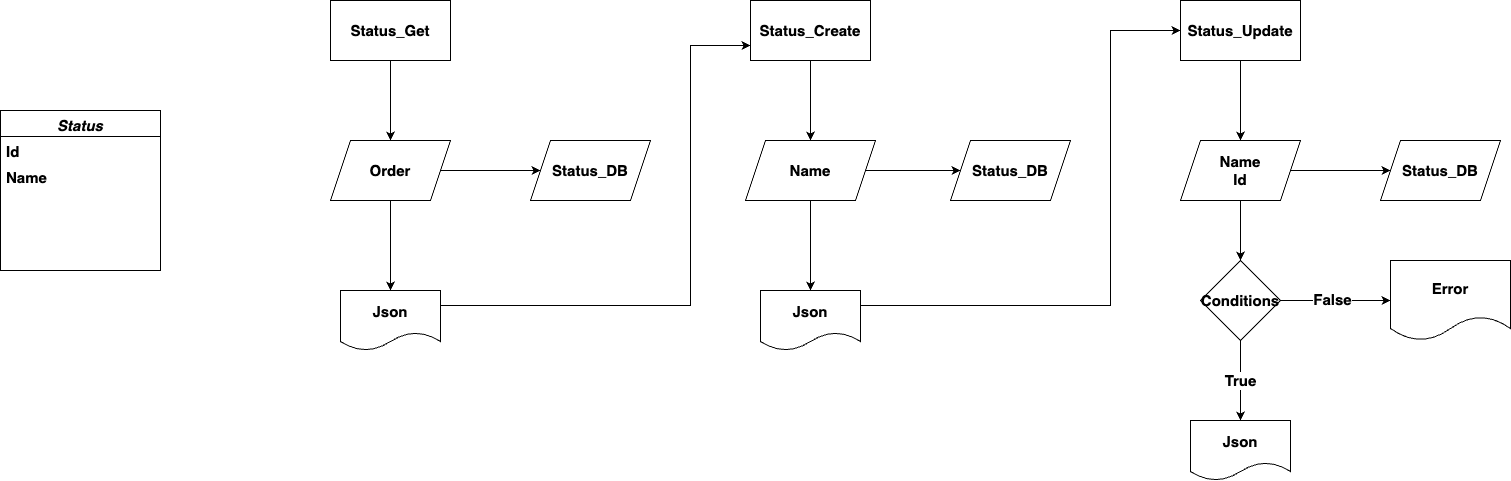

The diagram above was exported from draw.io. Its source (the exported page's mxGraphModel, read from the mxfile embedded in the PNG):
<mxGraphModel dx="2547" dy="6" grid="1" gridSize="10" guides="1" tooltips="1" connect="1" arrows="1" fold="1" page="1" pageScale="1" pageWidth="827" pageHeight="1169" math="0" shadow="0">
  <root>
    <mxCell id="0" />
    <mxCell id="1" parent="0" />
    <mxCell id="VcfidJ3tae2YTxu_TXME-1" value="Status_Get" style="rounded=0;whiteSpace=wrap;html=1;fontStyle=1;fontSize=15;" vertex="1" parent="1">
      <mxGeometry x="-250" y="1460" width="120" height="60" as="geometry" />
    </mxCell>
    <mxCell id="VcfidJ3tae2YTxu_TXME-2" value="Order" style="shape=parallelogram;perimeter=parallelogramPerimeter;whiteSpace=wrap;html=1;fixedSize=1;fontStyle=1;fontSize=15;" vertex="1" parent="1">
      <mxGeometry x="-250" y="1600" width="120" height="60" as="geometry" />
    </mxCell>
    <mxCell id="VcfidJ3tae2YTxu_TXME-3" value="Status_DB" style="shape=parallelogram;perimeter=parallelogramPerimeter;whiteSpace=wrap;html=1;fixedSize=1;fontStyle=1;fontSize=15;" vertex="1" parent="1">
      <mxGeometry x="-50" y="1600" width="120" height="60" as="geometry" />
    </mxCell>
    <mxCell id="VcfidJ3tae2YTxu_TXME-4" value="" style="endArrow=classic;html=1;rounded=0;exitX=1;exitY=0.5;exitDx=0;exitDy=0;entryX=0;entryY=0.5;entryDx=0;entryDy=0;fontStyle=1;fontSize=15;" edge="1" parent="1" source="VcfidJ3tae2YTxu_TXME-2" target="VcfidJ3tae2YTxu_TXME-3">
      <mxGeometry width="50" height="50" relative="1" as="geometry">
        <mxPoint x="160" y="1710" as="sourcePoint" />
        <mxPoint x="210" y="1660" as="targetPoint" />
      </mxGeometry>
    </mxCell>
    <mxCell id="VcfidJ3tae2YTxu_TXME-5" style="edgeStyle=orthogonalEdgeStyle;rounded=0;orthogonalLoop=1;jettySize=auto;html=1;exitX=1;exitY=0.25;exitDx=0;exitDy=0;entryX=0;entryY=0.75;entryDx=0;entryDy=0;fontStyle=1;fontSize=15;" edge="1" parent="1" source="VcfidJ3tae2YTxu_TXME-6" target="VcfidJ3tae2YTxu_TXME-9">
      <mxGeometry relative="1" as="geometry">
        <Array as="points">
          <mxPoint x="110" y="1765" />
          <mxPoint x="110" y="1505" />
        </Array>
      </mxGeometry>
    </mxCell>
    <mxCell id="VcfidJ3tae2YTxu_TXME-6" value="Json" style="shape=document;whiteSpace=wrap;html=1;boundedLbl=1;fontStyle=1;fontSize=15;" vertex="1" parent="1">
      <mxGeometry x="-240" y="1750" width="100" height="60" as="geometry" />
    </mxCell>
    <mxCell id="VcfidJ3tae2YTxu_TXME-7" value="" style="endArrow=classic;html=1;rounded=0;exitX=0.5;exitY=1;exitDx=0;exitDy=0;entryX=0.5;entryY=0;entryDx=0;entryDy=0;fontStyle=1;fontSize=15;" edge="1" parent="1" source="VcfidJ3tae2YTxu_TXME-2" target="VcfidJ3tae2YTxu_TXME-6">
      <mxGeometry width="50" height="50" relative="1" as="geometry">
        <mxPoint x="160" y="1710" as="sourcePoint" />
        <mxPoint x="210" y="1660" as="targetPoint" />
      </mxGeometry>
    </mxCell>
    <mxCell id="VcfidJ3tae2YTxu_TXME-8" value="" style="endArrow=classic;html=1;rounded=0;exitX=0.5;exitY=1;exitDx=0;exitDy=0;entryX=0.5;entryY=0;entryDx=0;entryDy=0;fontStyle=1;fontSize=15;" edge="1" parent="1" source="VcfidJ3tae2YTxu_TXME-1" target="VcfidJ3tae2YTxu_TXME-2">
      <mxGeometry width="50" height="50" relative="1" as="geometry">
        <mxPoint y="1570" as="sourcePoint" />
        <mxPoint x="50" y="1520" as="targetPoint" />
      </mxGeometry>
    </mxCell>
    <mxCell id="VcfidJ3tae2YTxu_TXME-9" value="Status_Create" style="rounded=0;whiteSpace=wrap;html=1;fontStyle=1;fontSize=15;" vertex="1" parent="1">
      <mxGeometry x="170" y="1460" width="120" height="60" as="geometry" />
    </mxCell>
    <mxCell id="VcfidJ3tae2YTxu_TXME-10" value="Name" style="shape=parallelogram;perimeter=parallelogramPerimeter;whiteSpace=wrap;html=1;fixedSize=1;fontStyle=1;fontSize=15;" vertex="1" parent="1">
      <mxGeometry x="165" y="1600" width="130" height="60" as="geometry" />
    </mxCell>
    <mxCell id="VcfidJ3tae2YTxu_TXME-11" value="Status_DB" style="shape=parallelogram;perimeter=parallelogramPerimeter;whiteSpace=wrap;html=1;fixedSize=1;fontStyle=1;fontSize=15;" vertex="1" parent="1">
      <mxGeometry x="370" y="1600" width="120" height="60" as="geometry" />
    </mxCell>
    <mxCell id="VcfidJ3tae2YTxu_TXME-12" value="" style="endArrow=classic;html=1;rounded=0;exitX=1;exitY=0.5;exitDx=0;exitDy=0;entryX=0;entryY=0.5;entryDx=0;entryDy=0;fontStyle=1;fontSize=15;" edge="1" parent="1" source="VcfidJ3tae2YTxu_TXME-10" target="VcfidJ3tae2YTxu_TXME-11">
      <mxGeometry width="50" height="50" relative="1" as="geometry">
        <mxPoint x="580" y="1710" as="sourcePoint" />
        <mxPoint x="630" y="1660" as="targetPoint" />
      </mxGeometry>
    </mxCell>
    <mxCell id="VcfidJ3tae2YTxu_TXME-13" style="edgeStyle=orthogonalEdgeStyle;rounded=0;orthogonalLoop=1;jettySize=auto;html=1;exitX=1;exitY=0.25;exitDx=0;exitDy=0;entryX=0;entryY=0.5;entryDx=0;entryDy=0;fontStyle=1;fontSize=15;" edge="1" parent="1" source="VcfidJ3tae2YTxu_TXME-14" target="VcfidJ3tae2YTxu_TXME-18">
      <mxGeometry relative="1" as="geometry">
        <Array as="points">
          <mxPoint x="530" y="1765" />
          <mxPoint x="530" y="1490" />
        </Array>
      </mxGeometry>
    </mxCell>
    <mxCell id="VcfidJ3tae2YTxu_TXME-14" value="Json" style="shape=document;whiteSpace=wrap;html=1;boundedLbl=1;fontStyle=1;fontSize=15;" vertex="1" parent="1">
      <mxGeometry x="180" y="1750" width="100" height="60" as="geometry" />
    </mxCell>
    <mxCell id="VcfidJ3tae2YTxu_TXME-15" value="" style="endArrow=classic;html=1;rounded=0;exitX=0.5;exitY=1;exitDx=0;exitDy=0;entryX=0.5;entryY=0;entryDx=0;entryDy=0;fontStyle=1;fontSize=15;" edge="1" parent="1" source="VcfidJ3tae2YTxu_TXME-10" target="VcfidJ3tae2YTxu_TXME-14">
      <mxGeometry width="50" height="50" relative="1" as="geometry">
        <mxPoint x="580" y="1710" as="sourcePoint" />
        <mxPoint x="630" y="1660" as="targetPoint" />
      </mxGeometry>
    </mxCell>
    <mxCell id="VcfidJ3tae2YTxu_TXME-16" value="" style="endArrow=classic;html=1;rounded=0;exitX=0.5;exitY=1;exitDx=0;exitDy=0;entryX=0.5;entryY=0;entryDx=0;entryDy=0;fontStyle=1;fontSize=15;" edge="1" parent="1" source="VcfidJ3tae2YTxu_TXME-9" target="VcfidJ3tae2YTxu_TXME-10">
      <mxGeometry width="50" height="50" relative="1" as="geometry">
        <mxPoint x="420" y="1570" as="sourcePoint" />
        <mxPoint x="470" y="1520" as="targetPoint" />
      </mxGeometry>
    </mxCell>
    <mxCell id="VcfidJ3tae2YTxu_TXME-17" style="edgeStyle=orthogonalEdgeStyle;rounded=0;orthogonalLoop=1;jettySize=auto;html=1;exitX=0.5;exitY=1;exitDx=0;exitDy=0;entryX=0.5;entryY=0;entryDx=0;entryDy=0;fontStyle=1;fontSize=15;" edge="1" parent="1" source="VcfidJ3tae2YTxu_TXME-18" target="VcfidJ3tae2YTxu_TXME-20">
      <mxGeometry relative="1" as="geometry">
        <mxPoint x="660" y="1590" as="targetPoint" />
      </mxGeometry>
    </mxCell>
    <mxCell id="VcfidJ3tae2YTxu_TXME-18" value="Status_Update" style="rounded=0;whiteSpace=wrap;html=1;fontStyle=1;fontSize=15;" vertex="1" parent="1">
      <mxGeometry x="600" y="1460" width="120" height="60" as="geometry" />
    </mxCell>
    <mxCell id="VcfidJ3tae2YTxu_TXME-19" style="edgeStyle=orthogonalEdgeStyle;rounded=0;orthogonalLoop=1;jettySize=auto;html=1;exitX=0.5;exitY=1;exitDx=0;exitDy=0;entryX=0.5;entryY=0;entryDx=0;entryDy=0;fontStyle=1;fontSize=15;" edge="1" parent="1" source="VcfidJ3tae2YTxu_TXME-20" target="VcfidJ3tae2YTxu_TXME-25">
      <mxGeometry relative="1" as="geometry" />
    </mxCell>
    <mxCell id="VcfidJ3tae2YTxu_TXME-20" value="Name&lt;br style=&quot;font-size: 15px;&quot;&gt;Id" style="shape=parallelogram;perimeter=parallelogramPerimeter;whiteSpace=wrap;html=1;fixedSize=1;fontStyle=1;fontSize=15;" vertex="1" parent="1">
      <mxGeometry x="600" y="1600" width="120" height="60" as="geometry" />
    </mxCell>
    <mxCell id="VcfidJ3tae2YTxu_TXME-21" value="Status_DB" style="shape=parallelogram;perimeter=parallelogramPerimeter;whiteSpace=wrap;html=1;fixedSize=1;fontStyle=1;fontSize=15;" vertex="1" parent="1">
      <mxGeometry x="800" y="1600" width="120" height="60" as="geometry" />
    </mxCell>
    <mxCell id="VcfidJ3tae2YTxu_TXME-22" value="" style="endArrow=classic;html=1;rounded=0;exitX=1;exitY=0.5;exitDx=0;exitDy=0;entryX=0;entryY=0.5;entryDx=0;entryDy=0;fontStyle=1;fontSize=15;" edge="1" parent="1" source="VcfidJ3tae2YTxu_TXME-20" target="VcfidJ3tae2YTxu_TXME-21">
      <mxGeometry width="50" height="50" relative="1" as="geometry">
        <mxPoint x="1010" y="1710" as="sourcePoint" />
        <mxPoint x="1060" y="1660" as="targetPoint" />
      </mxGeometry>
    </mxCell>
    <mxCell id="VcfidJ3tae2YTxu_TXME-23" value="Json" style="shape=document;whiteSpace=wrap;html=1;boundedLbl=1;fontStyle=1;fontSize=15;" vertex="1" parent="1">
      <mxGeometry x="610" y="1880" width="100" height="60" as="geometry" />
    </mxCell>
    <mxCell id="VcfidJ3tae2YTxu_TXME-24" value="True" style="edgeStyle=orthogonalEdgeStyle;rounded=0;orthogonalLoop=1;jettySize=auto;html=1;exitX=0.5;exitY=1;exitDx=0;exitDy=0;entryX=0.5;entryY=0;entryDx=0;entryDy=0;fontStyle=1;fontSize=15;" edge="1" parent="1" source="VcfidJ3tae2YTxu_TXME-25" target="VcfidJ3tae2YTxu_TXME-23">
      <mxGeometry relative="1" as="geometry" />
    </mxCell>
    <mxCell id="VcfidJ3tae2YTxu_TXME-25" value="Conditions" style="rhombus;whiteSpace=wrap;html=1;fontStyle=1;fontSize=15;" vertex="1" parent="1">
      <mxGeometry x="620" y="1720" width="80" height="80" as="geometry" />
    </mxCell>
    <mxCell id="VcfidJ3tae2YTxu_TXME-26" value="" style="endArrow=classic;html=1;rounded=0;exitX=1;exitY=0.5;exitDx=0;exitDy=0;entryX=0;entryY=0.5;entryDx=0;entryDy=0;fontStyle=1;fontSize=15;" edge="1" parent="1" source="VcfidJ3tae2YTxu_TXME-25" target="VcfidJ3tae2YTxu_TXME-28">
      <mxGeometry width="50" height="50" relative="1" as="geometry">
        <mxPoint x="700" y="1880" as="sourcePoint" />
        <mxPoint x="840" y="1850" as="targetPoint" />
      </mxGeometry>
    </mxCell>
    <mxCell id="VcfidJ3tae2YTxu_TXME-27" value="False" style="edgeLabel;html=1;align=center;verticalAlign=middle;resizable=0;points=[];fontStyle=1;fontSize=15;" vertex="1" connectable="0" parent="VcfidJ3tae2YTxu_TXME-26">
      <mxGeometry x="-0.0653" y="2" relative="1" as="geometry">
        <mxPoint as="offset" />
      </mxGeometry>
    </mxCell>
    <mxCell id="VcfidJ3tae2YTxu_TXME-28" value="Error" style="shape=document;whiteSpace=wrap;html=1;boundedLbl=1;fontStyle=1;fontSize=15;" vertex="1" parent="1">
      <mxGeometry x="810" y="1720" width="120" height="80" as="geometry" />
    </mxCell>
    <mxCell id="VcfidJ3tae2YTxu_TXME-29" value="Status" style="swimlane;fontStyle=3;align=center;verticalAlign=top;childLayout=stackLayout;horizontal=1;startSize=26;horizontalStack=0;resizeParent=1;resizeLast=0;collapsible=1;marginBottom=0;rounded=0;shadow=0;strokeWidth=1;fontSize=15;" vertex="1" parent="1">
      <mxGeometry x="-580" y="1570" width="160" height="160" as="geometry">
        <mxRectangle x="230" y="140" width="160" height="26" as="alternateBounds" />
      </mxGeometry>
    </mxCell>
    <mxCell id="VcfidJ3tae2YTxu_TXME-30" value="Id" style="text;align=left;verticalAlign=top;spacingLeft=4;spacingRight=4;overflow=hidden;rotatable=0;points=[[0,0.5],[1,0.5]];portConstraint=eastwest;fontStyle=1;fontSize=15;" vertex="1" parent="VcfidJ3tae2YTxu_TXME-29">
      <mxGeometry y="26" width="160" height="26" as="geometry" />
    </mxCell>
    <mxCell id="VcfidJ3tae2YTxu_TXME-31" value="Name" style="text;align=left;verticalAlign=top;spacingLeft=4;spacingRight=4;overflow=hidden;rotatable=0;points=[[0,0.5],[1,0.5]];portConstraint=eastwest;fontStyle=1;fontSize=15;" vertex="1" parent="VcfidJ3tae2YTxu_TXME-29">
      <mxGeometry y="52" width="160" height="26" as="geometry" />
    </mxCell>
  </root>
</mxGraphModel>